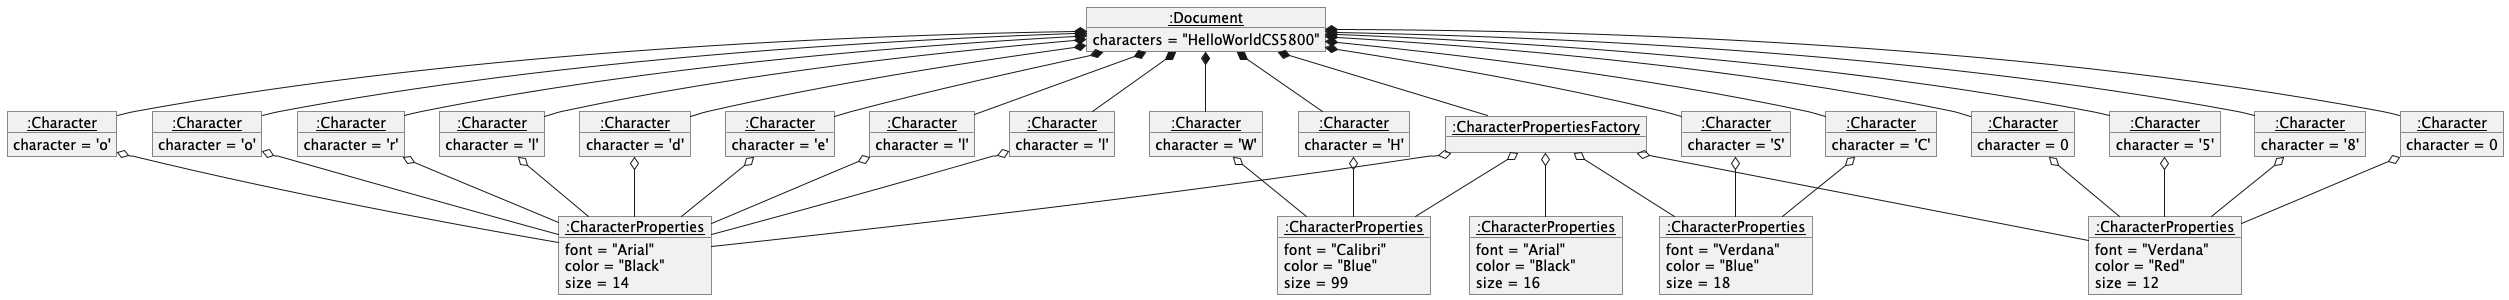

The diagram above was rendered by PlantUML. Its source (embedded in the PNG):
@startuml
'https://plantuml.com/object-diagram

object "<u>:CharacterProperties</u>" as ab16 {
    font = "Arial"
    color = "Black"
    size = 16
}

object "<u>:CharacterProperties</u>" as ab14 {
    font = "Arial"
    color = "Black"
    size = 14
}

object "<u>:CharacterProperties</u>" as vb18 {
    font = "Verdana"
    color = "Blue"
    size = 18
}

object "<u>:CharacterProperties</u>" as vb12 {
    font = "Verdana"
    color = "Red"
    size = 12
}

object "<u>:CharacterProperties</u>" as cb99 {
    font = "Calibri"
    color = "Blue"
    size = 99
}

object "<u>:Character</u>" as H1 {
    character = 'H'
}
H1 o-- cb99

object "<u>:Character</u>" as e1 {
    character = 'e'
}
e1 o-- ab14
object "<u>:Character</u>" as l1 {
    character = 'l'
}
l1 o-- ab14
object "<u>:Character</u>" as l2 {
    character = 'l'
}
l2 o-- ab14
object "<u>:Character</u>" as o1 {
    character = 'o'
}
o1 o-- ab14
object "<u>:Character</u>" as W1 {
    character = 'W'
}
W1 o-- cb99
object "<u>:Character</u>" as o2 {
    character = 'o'
}
o2 o-- ab14
object "<u>:Character</u>" as r1 {
    character = 'r'
}
r1 o-- ab14
object "<u>:Character</u>" as l3 {
    character = 'l'
}
l3 o-- ab14
object "<u>:Character</u>" as d1 {
    character = 'd'
}
d1 o-- ab14
object "<u>:Character</u>" as C1 {
    character = 'C'
}
C1 o-- vb18
object "<u>:Character</u>" as S1 {
    character = 'S'
}
S1 o-- vb18
object "<u>:Character</u>" as 5 {
    character = '5'
}
5 o-- vb12
object "<u>:Character</u>" as 8 {
    character = '8'
}
8 o-- vb12

object "<u>:Character</u>" as 01 {
    character = 0
}
01 o-- vb12
object "<u>:Character</u>" as 02 {
    character = 0
}
02 o-- vb12

object "<u>:CharacterPropertiesFactory</u>" as fac {

}
fac o-- ab16
fac o-- ab14
fac o-- vb18
fac o-- vb12
fac o-- cb99


object "<u>:Document</u>" as doc {
    characters = "HelloWorldCS5800"
}
doc *-- fac
doc *-- H1
doc *-- e1
doc *-- l1
doc *-- l2
doc *-- o1
doc *-- W1
doc *-- o2
doc *-- r1
doc *-- l3
doc *-- d1
doc *-- C1
doc *-- S1
doc *-- 5
doc *-- 8
doc *-- 01
doc *-- 02
@enduml